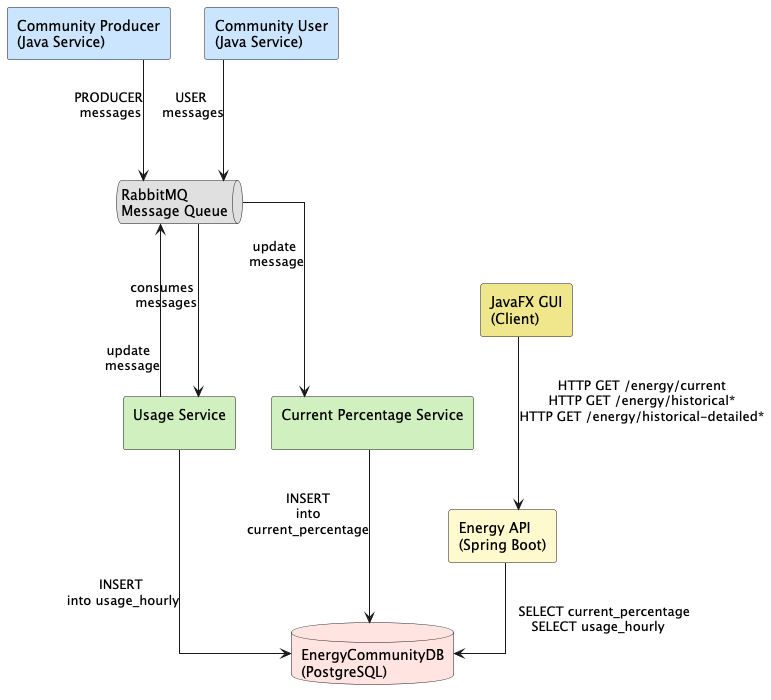

The diagram above was rendered by PlantUML. Its source (embedded in the PNG):
@startuml name
skinparam componentStyle rectangle
skinparam linetype ortho

' Definition der Module als Komponenten
component "Community Producer\n(Java Service)" as Producer #CCE5FF
component "Community User\n(Java Service)" as User #CCE5FF

queue "RabbitMQ\nMessage Queue" as MQ 	#E0E0E0

component "Usage Service\n" as UsageService #D0F0C0
database "EnergyCommunityDB\n(PostgreSQL)" as DB #FFE4E1

component "Current Percentage Service\n" as CPS #D0F0C0

component "Energy API\n(Spring Boot)" as API #FFFACD
component "JavaFX GUI\n(Client)" as GUI #F0E68C

' Beziehungen / Nachrichtenfluss
Producer ---> MQ : PRODUCER\n messages
User ---> MQ : USER\n messages

MQ ---> UsageService : consumes \n messages
UsageService ---> MQ : \n\nupdate \n message
MQ ---> CPS : update\n message
UsageService --> DB : INSERT\n into usage_hourly


CPS ---> DB : INSERT\n into \ncurrent_percentage

API --> DB : \n   SELECT current_percentage\nSELECT usage_hourly
GUI ---> API : HTTP GET /energy/current\nHTTP GET /energy/historical*\nHTTP GET /energy/historical-detailed*
@enduml